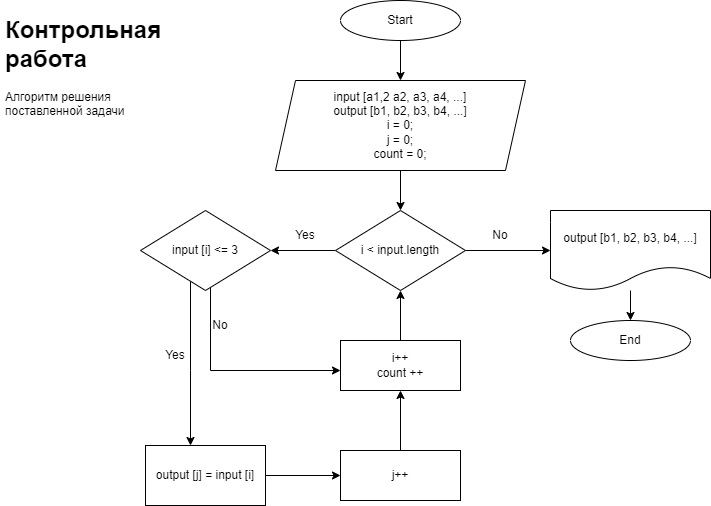

The diagram above was exported from draw.io. Its source (the exported page's mxGraphModel, read from the mxfile embedded in the PNG):
<mxGraphModel dx="992" dy="579" grid="1" gridSize="10" guides="1" tooltips="1" connect="1" arrows="1" fold="1" page="1" pageScale="1" pageWidth="827" pageHeight="1169" math="0" shadow="0">
  <root>
    <mxCell id="0" />
    <mxCell id="1" parent="0" />
    <mxCell id="kAa79c32JJQ0ulCtZ9Wx-1" value="&lt;h1&gt;Контрольная работа&lt;/h1&gt;&lt;p&gt;Алгоритм решения поставленной задачи&lt;/p&gt;" style="text;html=1;strokeColor=none;fillColor=none;spacing=5;spacingTop=-20;whiteSpace=wrap;overflow=hidden;rounded=0;" parent="1" vertex="1">
      <mxGeometry x="40" y="30" width="190" height="120" as="geometry" />
    </mxCell>
    <mxCell id="kAa79c32JJQ0ulCtZ9Wx-12" value="" style="edgeStyle=orthogonalEdgeStyle;rounded=0;orthogonalLoop=1;jettySize=auto;html=1;" parent="1" source="kAa79c32JJQ0ulCtZ9Wx-2" target="kAa79c32JJQ0ulCtZ9Wx-3" edge="1">
      <mxGeometry relative="1" as="geometry" />
    </mxCell>
    <mxCell id="kAa79c32JJQ0ulCtZ9Wx-2" value="Start" style="ellipse;whiteSpace=wrap;html=1;" parent="1" vertex="1">
      <mxGeometry x="380" y="20" width="120" height="40" as="geometry" />
    </mxCell>
    <mxCell id="kAa79c32JJQ0ulCtZ9Wx-13" value="" style="edgeStyle=orthogonalEdgeStyle;rounded=0;orthogonalLoop=1;jettySize=auto;html=1;" parent="1" source="kAa79c32JJQ0ulCtZ9Wx-3" target="kAa79c32JJQ0ulCtZ9Wx-5" edge="1">
      <mxGeometry relative="1" as="geometry" />
    </mxCell>
    <mxCell id="kAa79c32JJQ0ulCtZ9Wx-3" value="input [a1,2 a2, a3, a4, ...]&lt;br&gt;output [b1, b2, b3, b4, ...]&lt;br&gt;i = 0;&lt;br&gt;j = 0;&lt;br&gt;count = 0;" style="shape=parallelogram;perimeter=parallelogramPerimeter;whiteSpace=wrap;html=1;fixedSize=1;" parent="1" vertex="1">
      <mxGeometry x="315" y="100" width="250" height="90" as="geometry" />
    </mxCell>
    <mxCell id="kAa79c32JJQ0ulCtZ9Wx-14" value="" style="edgeStyle=orthogonalEdgeStyle;rounded=0;orthogonalLoop=1;jettySize=auto;html=1;" parent="1" source="kAa79c32JJQ0ulCtZ9Wx-5" target="kAa79c32JJQ0ulCtZ9Wx-8" edge="1">
      <mxGeometry relative="1" as="geometry" />
    </mxCell>
    <mxCell id="kAa79c32JJQ0ulCtZ9Wx-15" value="" style="edgeStyle=orthogonalEdgeStyle;rounded=0;orthogonalLoop=1;jettySize=auto;html=1;" parent="1" source="kAa79c32JJQ0ulCtZ9Wx-5" target="kAa79c32JJQ0ulCtZ9Wx-6" edge="1">
      <mxGeometry relative="1" as="geometry" />
    </mxCell>
    <mxCell id="kAa79c32JJQ0ulCtZ9Wx-5" value="i &amp;lt; input.length" style="rhombus;whiteSpace=wrap;html=1;" parent="1" vertex="1">
      <mxGeometry x="375" y="230" width="130" height="80" as="geometry" />
    </mxCell>
    <mxCell id="kAa79c32JJQ0ulCtZ9Wx-18" value="" style="edgeStyle=orthogonalEdgeStyle;rounded=0;orthogonalLoop=1;jettySize=auto;html=1;" parent="1" source="kAa79c32JJQ0ulCtZ9Wx-6" target="kAa79c32JJQ0ulCtZ9Wx-7" edge="1">
      <mxGeometry relative="1" as="geometry" />
    </mxCell>
    <mxCell id="kAa79c32JJQ0ulCtZ9Wx-6" value="output [b1, b2, b3, b4, ...]" style="shape=document;whiteSpace=wrap;html=1;boundedLbl=1;" parent="1" vertex="1">
      <mxGeometry x="590" y="230" width="160" height="80" as="geometry" />
    </mxCell>
    <mxCell id="kAa79c32JJQ0ulCtZ9Wx-7" value="End" style="ellipse;whiteSpace=wrap;html=1;" parent="1" vertex="1">
      <mxGeometry x="610" y="340" width="120" height="40" as="geometry" />
    </mxCell>
    <mxCell id="kAa79c32JJQ0ulCtZ9Wx-19" value="" style="edgeStyle=orthogonalEdgeStyle;rounded=0;orthogonalLoop=1;jettySize=auto;html=1;" parent="1" source="kAa79c32JJQ0ulCtZ9Wx-8" target="kAa79c32JJQ0ulCtZ9Wx-9" edge="1">
      <mxGeometry relative="1" as="geometry">
        <Array as="points">
          <mxPoint x="250" y="390" />
        </Array>
      </mxGeometry>
    </mxCell>
    <mxCell id="kAa79c32JJQ0ulCtZ9Wx-27" value="" style="edgeStyle=orthogonalEdgeStyle;rounded=0;orthogonalLoop=1;jettySize=auto;html=1;" parent="1" source="kAa79c32JJQ0ulCtZ9Wx-8" target="kAa79c32JJQ0ulCtZ9Wx-22" edge="1">
      <mxGeometry relative="1" as="geometry">
        <Array as="points">
          <mxPoint x="230" y="390" />
          <mxPoint x="230" y="390" />
        </Array>
      </mxGeometry>
    </mxCell>
    <mxCell id="kAa79c32JJQ0ulCtZ9Wx-8" value="input [i] &amp;lt;= 3" style="rhombus;whiteSpace=wrap;html=1;" parent="1" vertex="1">
      <mxGeometry x="180" y="230" width="130" height="80" as="geometry" />
    </mxCell>
    <mxCell id="kAa79c32JJQ0ulCtZ9Wx-20" value="" style="edgeStyle=orthogonalEdgeStyle;rounded=0;orthogonalLoop=1;jettySize=auto;html=1;" parent="1" source="kAa79c32JJQ0ulCtZ9Wx-9" target="kAa79c32JJQ0ulCtZ9Wx-5" edge="1">
      <mxGeometry relative="1" as="geometry" />
    </mxCell>
    <mxCell id="kAa79c32JJQ0ulCtZ9Wx-9" value="i++&lt;br&gt;count ++" style="rounded=0;whiteSpace=wrap;html=1;" parent="1" vertex="1">
      <mxGeometry x="380" y="360" width="120" height="50" as="geometry" />
    </mxCell>
    <mxCell id="kAa79c32JJQ0ulCtZ9Wx-16" value="No" style="text;html=1;strokeColor=none;fillColor=none;align=center;verticalAlign=middle;whiteSpace=wrap;rounded=0;" parent="1" vertex="1">
      <mxGeometry x="510" y="240" width="60" height="30" as="geometry" />
    </mxCell>
    <mxCell id="kAa79c32JJQ0ulCtZ9Wx-17" value="Yes" style="text;html=1;strokeColor=none;fillColor=none;align=center;verticalAlign=middle;whiteSpace=wrap;rounded=0;" parent="1" vertex="1">
      <mxGeometry x="315" y="240" width="60" height="30" as="geometry" />
    </mxCell>
    <mxCell id="kAa79c32JJQ0ulCtZ9Wx-21" value="No" style="text;html=1;strokeColor=none;fillColor=none;align=center;verticalAlign=middle;whiteSpace=wrap;rounded=0;" parent="1" vertex="1">
      <mxGeometry x="230" y="330" width="60" height="30" as="geometry" />
    </mxCell>
    <mxCell id="kAa79c32JJQ0ulCtZ9Wx-29" value="" style="edgeStyle=orthogonalEdgeStyle;rounded=0;orthogonalLoop=1;jettySize=auto;html=1;" parent="1" source="kAa79c32JJQ0ulCtZ9Wx-22" target="kAa79c32JJQ0ulCtZ9Wx-23" edge="1">
      <mxGeometry relative="1" as="geometry" />
    </mxCell>
    <mxCell id="kAa79c32JJQ0ulCtZ9Wx-22" value="output [j] = input [i]" style="rounded=0;whiteSpace=wrap;html=1;" parent="1" vertex="1">
      <mxGeometry x="185" y="465" width="120" height="60" as="geometry" />
    </mxCell>
    <mxCell id="kAa79c32JJQ0ulCtZ9Wx-30" value="" style="edgeStyle=orthogonalEdgeStyle;rounded=0;orthogonalLoop=1;jettySize=auto;html=1;" parent="1" source="kAa79c32JJQ0ulCtZ9Wx-23" target="kAa79c32JJQ0ulCtZ9Wx-9" edge="1">
      <mxGeometry relative="1" as="geometry" />
    </mxCell>
    <mxCell id="kAa79c32JJQ0ulCtZ9Wx-23" value="j++" style="rounded=0;whiteSpace=wrap;html=1;" parent="1" vertex="1">
      <mxGeometry x="380" y="470" width="120" height="50" as="geometry" />
    </mxCell>
    <mxCell id="kAa79c32JJQ0ulCtZ9Wx-28" value="Yes" style="text;html=1;strokeColor=none;fillColor=none;align=center;verticalAlign=middle;whiteSpace=wrap;rounded=0;" parent="1" vertex="1">
      <mxGeometry x="185" y="360" width="60" height="30" as="geometry" />
    </mxCell>
  </root>
</mxGraphModel>